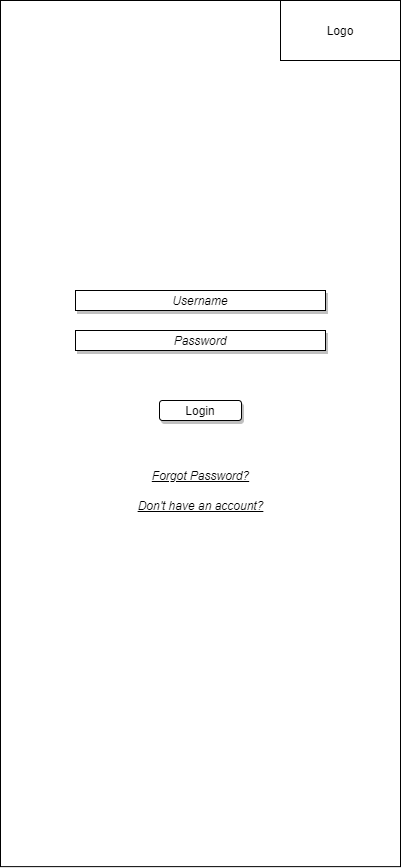

The diagram above was exported from draw.io. Its source (the exported page's mxGraphModel, read from the mxfile embedded in the PNG):
<mxGraphModel dx="1221" dy="1721" grid="1" gridSize="10" guides="1" tooltips="1" connect="1" arrows="1" fold="1" page="1" pageScale="1" pageWidth="850" pageHeight="1100" math="0" shadow="0">
  <root>
    <mxCell id="0" />
    <mxCell id="1" parent="0" />
    <mxCell id="GNLiQ10LmuXbSc7z2Uqc-1" value="" style="rounded=0;whiteSpace=wrap;html=1;gradientColor=#ffffff;aspect=fixed;" parent="1" vertex="1">
      <mxGeometry x="225" y="-970" width="400" height="866.13" as="geometry" />
    </mxCell>
    <mxCell id="GNLiQ10LmuXbSc7z2Uqc-2" value="&lt;i&gt;Username&lt;/i&gt;" style="rounded=0;whiteSpace=wrap;html=1;shadow=1;" parent="1" vertex="1">
      <mxGeometry x="300" y="-680.0000000000001" width="250" height="20" as="geometry" />
    </mxCell>
    <mxCell id="GNLiQ10LmuXbSc7z2Uqc-4" value="&lt;i&gt;Password&lt;/i&gt;" style="rounded=0;whiteSpace=wrap;html=1;shadow=1;" parent="1" vertex="1">
      <mxGeometry x="300" y="-640.0000000000001" width="250" height="20" as="geometry" />
    </mxCell>
    <mxCell id="GNLiQ10LmuXbSc7z2Uqc-5" value="&lt;u&gt;&lt;i&gt;Forgot Password?&lt;/i&gt;&lt;/u&gt;" style="text;html=1;strokeColor=none;fillColor=none;align=center;verticalAlign=middle;whiteSpace=wrap;rounded=0;" parent="1" vertex="1">
      <mxGeometry x="313" y="-500.00000000000006" width="225" height="10" as="geometry" />
    </mxCell>
    <mxCell id="GNLiQ10LmuXbSc7z2Uqc-6" value="&lt;u&gt;&lt;i&gt;Don't have an account?&lt;/i&gt;&lt;/u&gt;" style="text;html=1;strokeColor=none;fillColor=none;align=center;verticalAlign=middle;whiteSpace=wrap;rounded=0;" parent="1" vertex="1">
      <mxGeometry x="313" y="-470.00000000000006" width="225" height="10" as="geometry" />
    </mxCell>
    <mxCell id="GNLiQ10LmuXbSc7z2Uqc-7" value="Logo" style="rounded=0;whiteSpace=wrap;html=1;" parent="1" vertex="1">
      <mxGeometry x="505" y="-970" width="120" height="60" as="geometry" />
    </mxCell>
    <mxCell id="GNLiQ10LmuXbSc7z2Uqc-8" value="Login" style="rounded=1;whiteSpace=wrap;html=1;shadow=1;" parent="1" vertex="1">
      <mxGeometry x="384" y="-570.0000000000001" width="82" height="20" as="geometry" />
    </mxCell>
  </root>
</mxGraphModel>